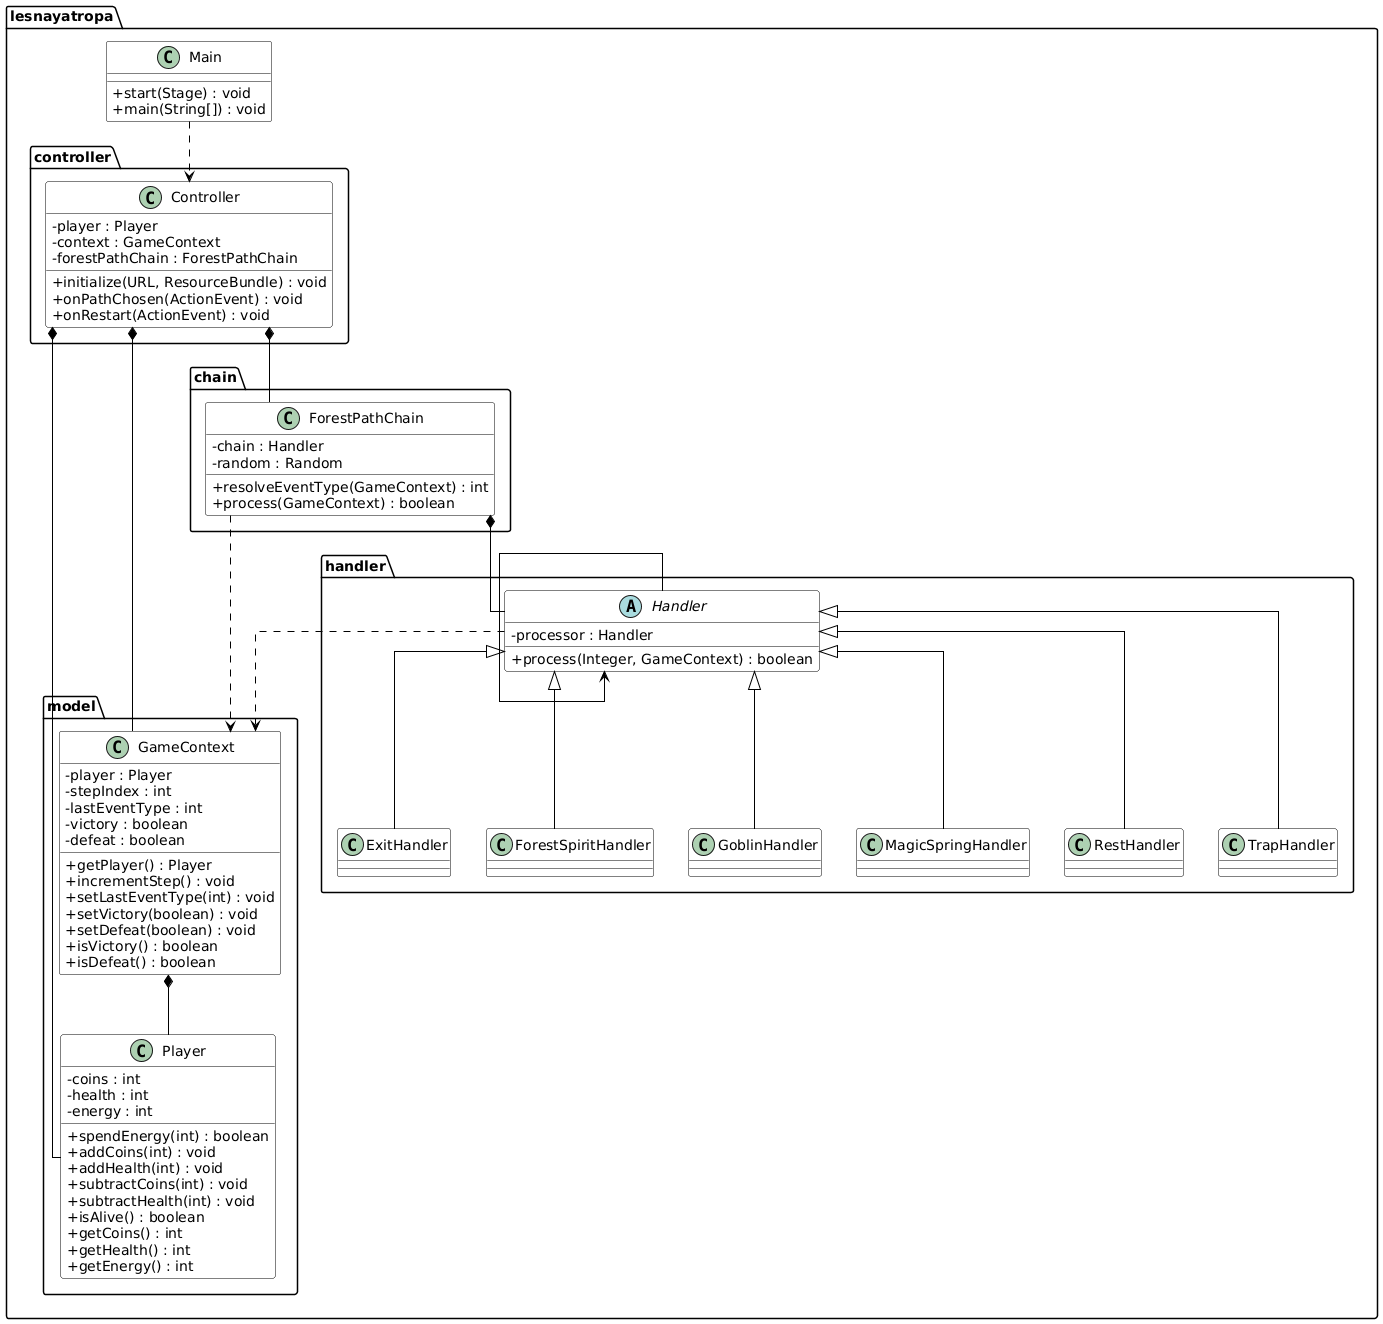

The diagram above was rendered by PlantUML. Its source (embedded in the PNG):
@startuml
skinparam class {
    BackgroundColor White
    BorderColor #000000
    FontColor #000000
    BackgroundColor<<enum>> White
    BackgroundColor<<abstract>> White
    ArrowColor Black
    BorderColor Black
}

skinparam classBackgroundColor White
hide stereotype
skinparam classAttributeIconSize 0
skinparam linetype ortho

package "lesnayatropa" {
  class Main {
    + start(Stage) : void
    + main(String[]) : void
  }
}

package "lesnayatropa.controller" {
  class Controller {
    - player : Player
    - context : GameContext
    - forestPathChain : ForestPathChain
    + initialize(URL, ResourceBundle) : void
    + onPathChosen(ActionEvent) : void
    + onRestart(ActionEvent) : void
  }
}

package "lesnayatropa.model" {
  class Player {
    - coins : int
    - health : int
    - energy : int
    + spendEnergy(int) : boolean
    + addCoins(int) : void
    + addHealth(int) : void
    + subtractCoins(int) : void
    + subtractHealth(int) : void
    + isAlive() : boolean
    + getCoins() : int
    + getHealth() : int
    + getEnergy() : int
  }

  class GameContext {
    - player : Player
    - stepIndex : int
    - lastEventType : int
    - victory : boolean
    - defeat : boolean
    + getPlayer() : Player
    + incrementStep() : void
    + setLastEventType(int) : void
    + setVictory(boolean) : void
    + setDefeat(boolean) : void
    + isVictory() : boolean
    + isDefeat() : boolean
  }
}

package "lesnayatropa.chain" {
  class ForestPathChain {
    - chain : Handler
    - random : Random
    + resolveEventType(GameContext) : int
    + process(GameContext) : boolean
  }
}

package "lesnayatropa.handler" {
  abstract class Handler {
    - processor : Handler
    + process(Integer, GameContext) : boolean
  }

  class ExitHandler
  class ForestSpiritHandler
  class GoblinHandler
  class MagicSpringHandler
  class RestHandler
  class TrapHandler
}

Main ..> Controller

Controller *-- Player 
Controller *-- GameContext 
Controller *-- ForestPathChain 

GameContext *-- Player 

ForestPathChain *-- Handler 
ForestPathChain ..> GameContext 

Handler --> Handler 
Handler ..> GameContext 

Handler <|-- ExitHandler
Handler <|-- ForestSpiritHandler
Handler <|-- GoblinHandler
Handler <|-- MagicSpringHandler
Handler <|-- RestHandler
Handler <|-- TrapHandler
@enduml